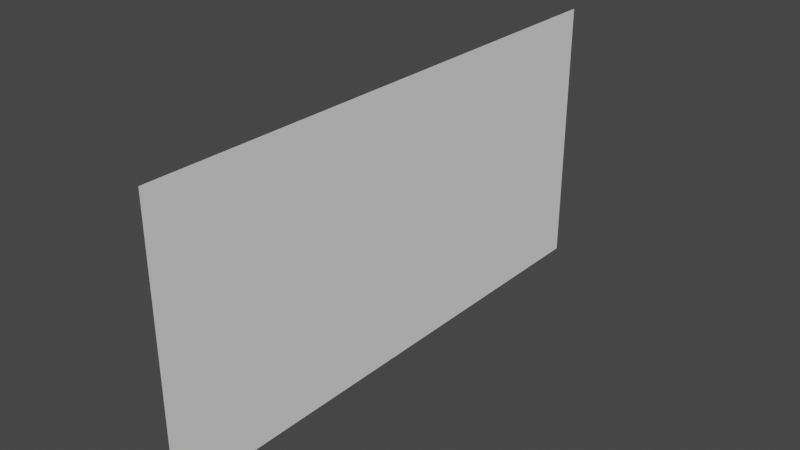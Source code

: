# Source: treeBackground.blend  (saved by Blender 2.82.7; exported with 4.5.12 LTS)
import bpy
from mathutils import Matrix  # noqa: F401  (used for matrix-valued properties, if any)

bpy.ops.wm.read_factory_settings(use_empty=True)
scene = bpy.context.scene
scene.name = 'Scene'

# ---- collections
col_collection = bpy.data.collections.new('Collection'); scene.collection.children.link(col_collection)

# ---- world
world_world = bpy.data.worlds.new('World'); scene.world = world_world
world_world.use_nodes = True; world_world.node_tree.nodes.clear()
_N = world_world.node_tree.nodes; _L = world_world.node_tree.links
n0 = _N.new('ShaderNodeOutputWorld'); n0.name = 'World Output'; n0.location = (300, 300)
n1 = _N.new('ShaderNodeBackground'); n1.name = 'Background'; n1.location = (10, 300)
n1.inputs[0].default_value = (0.05088, 0.05088, 0.05088, 1.0)
_L.new(n1.outputs[0], n0.inputs[0])
n0.is_active_output = True
world_world.color = (0.05088, 0.05088, 0.05088)
world_world.use_sun_shadow = False
world_world.sun_shadow_jitter_overblur = 0.0

# ---- meshes
me_plane = bpy.data.meshes.new('Plane')
me_plane.from_pydata([(-3.02e-07, -8.0, -4.0), (3.02e-07, -8.0, 4.0), (-3.02e-07, 8.0, -4.0), (3.02e-07, 8.0, 4.0), (-3.02e-07, 4.0, -4.0), (-3.02e-07, 0.0, -4.0), (-3.02e-07, -4.0, -4.0), (-1.51e-07, -8.0, -2.0), (1.421e-14, -8.0, 0.0), (1.51e-07, -8.0, 2.0), (3.02e-07, -4.0, 4.0), (3.02e-07, 0.0, 4.0), (3.02e-07, 4.0, 4.0), (1.51e-07, 8.0, 2.0), (-1.421e-14, 8.0, 0.0), (-1.51e-07, 8.0, -2.0), (-1.51e-07, -4.0, -2.0), (-1.51e-07, 0.0, -2.0), (-1.51e-07, 4.0, -2.0), (7.105e-15, -4.0, 0.0), (0.0, 0.0, 0.0), (-7.105e-15, 4.0, 0.0), (1.51e-07, -4.0, 2.0), (1.51e-07, 0.0, 2.0), (1.51e-07, 4.0, 2.0)], [], [(24, 12, 3, 13), (4, 18, 15, 2), (18, 21, 14, 15), (21, 24, 13, 14), (0, 7, 16, 6), (6, 16, 17, 5), (5, 17, 18, 4), (7, 8, 19, 16), (16, 19, 20, 17), (17, 20, 21, 18), (8, 9, 22, 19), (19, 22, 23, 20), (20, 23, 24, 21), (9, 1, 10, 22), (22, 10, 11, 23), (23, 11, 12, 24)])
_uv = me_plane.uv_layers.new(name='UVMap')
_uv.uv.foreach_set('vector', [0.75, 0.25, 0.75, 0.0, 1.0, 0.0, 1.0, 0.25, 0.75, 1.0, 0.75, 0.75, 1.0, 0.75, 1.0, 1.0, 0.75, 0.75, 0.75, 0.5, 1.0, 0.5, 1.0, 0.75, 0.75, 0.5, 0.75, 0.25, 1.0, 0.25, 1.0, 0.5, 0.0, 1.0, 0.0, 0.75, 0.25, 0.75, 0.25, 1.0, 0.25, 1.0, 0.25, 0.75, 0.5, 0.75, 0.5, 1.0, 0.5, 1.0, 0.5, 0.75, 0.75, 0.75, 0.75, 1.0, 0.0, 0.75, 0.0, 0.5, 0.25, 0.5, 0.25, 0.75, 0.25, 0.75, 0.25, 0.5, 0.5, 0.5, 0.5, 0.75, 0.5, 0.75, 0.5, 0.5, 0.75, 0.5, 0.75, 0.75, 0.0, 0.5, 0.0, 0.25, 0.25, 0.25, 0.25, 0.5, 0.25, 0.5, 0.25, 0.25, 0.5, 0.25, 0.5, 0.5, 0.5, 0.5, 0.5, 0.25, 0.75, 0.25, 0.75, 0.5, 0.0, 0.25, 0.0, 0.0, 0.25, 0.0, 0.25, 0.25, 0.25, 0.25, 0.25, 0.0, 0.5, 0.0, 0.5, 0.25, 0.5, 0.25, 0.5, 0.0, 0.75, 0.0, 0.75, 0.25])
me_plane.use_remesh_fix_poles = True
me_plane.use_remesh_preserve_attributes = False
me_plane.use_mirror_vertex_groups = False
me_plane.update()

# ---- objects
ob_plane = bpy.data.objects.new('Plane', me_plane)

# ---- transforms, parenting, visibility, modifiers, constraints
ob_plane.location = (0.0, 0.0, 0.0)
ob_plane.lineart.crease_threshold = 0.0

# ---- collection membership
col_collection.objects.link(ob_plane)

# ---- scene / render settings (as saved in the file)
scene.frame_start = 1; scene.frame_end = 250; scene.frame_set(1)
scene.render.engine = 'BLENDER_EEVEE_NEXT'
scene.cycles.use_denoising = False
scene.cycles.samples = 128
scene.cycles.sampling_pattern = 'TABULATED_SOBOL'
scene.cycles.use_adaptive_sampling = False
scene.cycles.use_light_tree = False
scene.view_settings.view_transform = 'Filmic'
bpy.context.view_layer.update()

# ---- added for rendering (the .blend has no active camera and no usable light): camera, sun
cam_auto = bpy.data.cameras.new('AutoCamera')
cam_auto.lens = 50.0
cam_auto.sensor_width = 36.0
cam_auto.clip_end = 1000.0
ob_auto_camera = bpy.data.objects.new('AutoCamera', cam_auto)
scene.collection.objects.link(ob_auto_camera)
ob_auto_camera.location = (16.5509, -19.8611, 13.2407)
ob_auto_camera.rotation_euler = (1.09748, -7.21219e-08, 0.694738)
scene.camera = ob_auto_camera
light_auto_sun = bpy.data.lights.new('AutoSun', 'SUN')
light_auto_sun.energy = 3.0
light_auto_sun.angle = 0.0523599
ob_auto_sun = bpy.data.objects.new('AutoSun', light_auto_sun)
scene.collection.objects.link(ob_auto_sun)
ob_auto_sun.rotation_euler = (0.872665, 0.174533, 0.523599)
bpy.context.view_layer.update()

